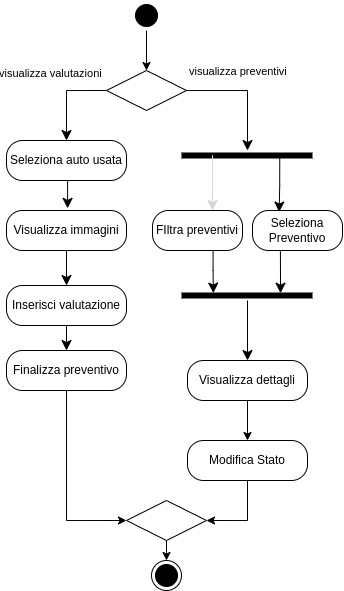

The diagram above was exported from draw.io. Its source (the exported page's mxGraphModel, read from the mxfile embedded in the PNG):
<mxGraphModel dx="310" dy="283" grid="1" gridSize="10" guides="1" tooltips="1" connect="1" arrows="1" fold="1" page="1" pageScale="1" pageWidth="827" pageHeight="1169" math="0" shadow="0">
  <root>
    <mxCell id="0" />
    <mxCell id="1" parent="0" />
    <mxCell id="56" style="edgeStyle=orthogonalEdgeStyle;rounded=0;orthogonalLoop=1;jettySize=auto;html=1;exitX=0.5;exitY=1;exitDx=0;exitDy=0;entryX=0.5;entryY=0;entryDx=0;entryDy=0;strokeColor=default;" parent="1" source="3" target="46" edge="1">
      <mxGeometry relative="1" as="geometry" />
    </mxCell>
    <mxCell id="3" value="" style="ellipse;html=1;shape=startState;fillColor=#000000;strokeColor=default;" parent="1" vertex="1">
      <mxGeometry x="424" y="180" width="30" height="30" as="geometry" />
    </mxCell>
    <mxCell id="26" value="Seleziona auto usata" style="rounded=1;whiteSpace=wrap;html=1;arcSize=40;fontColor=#000000;fillColor=#FFFFFF;strokeColor=default;" parent="1" vertex="1">
      <mxGeometry x="299" y="320" width="120" height="40" as="geometry" />
    </mxCell>
    <mxCell id="38" style="edgeStyle=orthogonalEdgeStyle;rounded=0;orthogonalLoop=1;jettySize=auto;html=1;exitX=0.5;exitY=1;exitDx=0;exitDy=0;entryX=0.5;entryY=0;entryDx=0;entryDy=0;strokeColor=default;endSize=8;" parent="1" source="27" target="36" edge="1">
      <mxGeometry relative="1" as="geometry" />
    </mxCell>
    <mxCell id="27" value="Visualizza immagini" style="rounded=1;whiteSpace=wrap;html=1;arcSize=40;fontColor=#000000;fillColor=#FFFFFF;strokeColor=default;" parent="1" vertex="1">
      <mxGeometry x="299" y="390" width="120" height="40" as="geometry" />
    </mxCell>
    <mxCell id="35" style="edgeStyle=orthogonalEdgeStyle;rounded=0;orthogonalLoop=1;jettySize=auto;html=1;exitX=0.5;exitY=1;exitDx=0;exitDy=0;entryX=0.509;entryY=-0.054;entryDx=0;entryDy=0;entryPerimeter=0;strokeColor=default;endSize=8;" parent="1" source="26" target="27" edge="1">
      <mxGeometry relative="1" as="geometry" />
    </mxCell>
    <mxCell id="36" value="Inserisci valutazione" style="rounded=1;whiteSpace=wrap;html=1;arcSize=40;fontColor=#000000;fillColor=#FFFFFF;strokeColor=default;" parent="1" vertex="1">
      <mxGeometry x="299" y="465" width="120" height="40" as="geometry" />
    </mxCell>
    <mxCell id="37" value="" style="edgeStyle=orthogonalEdgeStyle;html=1;verticalAlign=bottom;endArrow=classic;endSize=8;strokeColor=default;rounded=0;endFill=1;" parent="1" source="36" edge="1" target="96">
      <mxGeometry relative="1" as="geometry">
        <mxPoint x="359" y="550" as="targetPoint" />
      </mxGeometry>
    </mxCell>
    <mxCell id="42" value="FIltra preventivi" style="rounded=1;whiteSpace=wrap;html=1;arcSize=40;fontColor=#000000;fillColor=#FFFFFF;strokeColor=default;" parent="1" vertex="1">
      <mxGeometry x="445" y="390" width="90" height="40" as="geometry" />
    </mxCell>
    <mxCell id="45" style="edgeStyle=orthogonalEdgeStyle;rounded=0;orthogonalLoop=1;jettySize=auto;html=1;strokeColor=default;entryX=0;entryY=0.5;entryDx=0;entryDy=0;" parent="1" source="96" edge="1" target="52">
      <mxGeometry relative="1" as="geometry">
        <mxPoint x="435" y="988.0000000000002" as="targetPoint" />
        <mxPoint x="350" y="690" as="sourcePoint" />
        <Array as="points">
          <mxPoint x="359" y="700" />
        </Array>
      </mxGeometry>
    </mxCell>
    <mxCell id="46" value="" style="rhombus;whiteSpace=wrap;html=1;fontColor=#000000;fillColor=#FFFFFF;strokeColor=default;" parent="1" vertex="1">
      <mxGeometry x="399" y="250" width="80" height="40" as="geometry" />
    </mxCell>
    <mxCell id="47" value="visualizza preventivi" style="edgeStyle=orthogonalEdgeStyle;html=1;align=left;verticalAlign=bottom;endArrow=classic;endSize=8;strokeColor=default;rounded=0;entryX=0.5;entryY=0;entryDx=0;entryDy=0;endFill=1;" parent="1" source="46" edge="1">
      <mxGeometry x="-0.9835" y="10" relative="1" as="geometry">
        <mxPoint x="540" y="330" as="targetPoint" />
        <Array as="points">
          <mxPoint x="540" y="270" />
        </Array>
        <mxPoint as="offset" />
      </mxGeometry>
    </mxCell>
    <mxCell id="48" value="visualizza valutazioni" style="edgeStyle=orthogonalEdgeStyle;html=1;align=left;verticalAlign=top;endArrow=classic;endSize=8;strokeColor=default;rounded=0;exitX=0;exitY=0.5;exitDx=0;exitDy=0;endFill=1;" parent="1" source="46" edge="1">
      <mxGeometry x="-0.1111" y="-75" relative="1" as="geometry">
        <mxPoint x="359" y="320" as="targetPoint" />
        <mxPoint x="6" y="-30" as="offset" />
      </mxGeometry>
    </mxCell>
    <mxCell id="53" style="edgeStyle=orthogonalEdgeStyle;rounded=0;orthogonalLoop=1;jettySize=auto;html=1;entryX=1;entryY=0.5;entryDx=0;entryDy=0;strokeColor=default;exitX=0.5;exitY=1;exitDx=0;exitDy=0;" parent="1" source="95" target="52" edge="1">
      <mxGeometry relative="1" as="geometry">
        <mxPoint x="540" y="720" as="sourcePoint" />
      </mxGeometry>
    </mxCell>
    <mxCell id="50" value="Visualizza dettagli" style="rounded=1;whiteSpace=wrap;html=1;arcSize=40;fontColor=#000000;fillColor=#FFFFFF;strokeColor=default;" parent="1" vertex="1">
      <mxGeometry x="480" y="540" width="120" height="40" as="geometry" />
    </mxCell>
    <mxCell id="54" style="edgeStyle=orthogonalEdgeStyle;rounded=0;orthogonalLoop=1;jettySize=auto;html=1;exitX=0.5;exitY=1;exitDx=0;exitDy=0;strokeColor=default;entryX=0.5;entryY=0;entryDx=0;entryDy=0;" parent="1" source="52" edge="1" target="55">
      <mxGeometry relative="1" as="geometry">
        <mxPoint x="474.7142857142858" y="1038" as="targetPoint" />
      </mxGeometry>
    </mxCell>
    <mxCell id="52" value="" style="rhombus;whiteSpace=wrap;html=1;fontColor=#000000;fillColor=#FFFFFF;strokeColor=default;" parent="1" vertex="1">
      <mxGeometry x="419" y="680" width="80" height="40" as="geometry" />
    </mxCell>
    <mxCell id="55" value="" style="ellipse;html=1;shape=endState;fillColor=#000000;strokeColor=default;" parent="1" vertex="1">
      <mxGeometry x="444" y="740" width="30" height="30" as="geometry" />
    </mxCell>
    <mxCell id="73" style="edgeStyle=orthogonalEdgeStyle;rounded=0;orthogonalLoop=1;jettySize=auto;html=1;exitX=0.75;exitY=0.5;exitDx=0;exitDy=0;exitPerimeter=0;entryX=0.296;entryY=0.038;entryDx=0;entryDy=0;entryPerimeter=0;endSize=8;" parent="1" source="69" target="72" edge="1">
      <mxGeometry relative="1" as="geometry" />
    </mxCell>
    <mxCell id="69" value="" style="shape=line;html=1;strokeWidth=6;strokeColor=#000000;" parent="1" vertex="1">
      <mxGeometry x="474" y="330" width="131" height="10" as="geometry" />
    </mxCell>
    <mxCell id="70" value="" style="edgeStyle=orthogonalEdgeStyle;html=1;verticalAlign=bottom;endArrow=classic;endSize=8;strokeColor=#D6D6D6;rounded=0;endFill=1;" parent="1" edge="1">
      <mxGeometry relative="1" as="geometry">
        <mxPoint x="505" y="390" as="targetPoint" />
        <Array as="points">
          <mxPoint x="505" y="335" />
        </Array>
        <mxPoint x="505" y="350" as="sourcePoint" />
      </mxGeometry>
    </mxCell>
    <mxCell id="72" value="Seleziona Preventivo" style="rounded=1;whiteSpace=wrap;html=1;arcSize=40;fontColor=#000000;fillColor=#FFFFFF;strokeColor=default;" parent="1" vertex="1">
      <mxGeometry x="545" y="390" width="90" height="40" as="geometry" />
    </mxCell>
    <mxCell id="74" value="" style="shape=line;html=1;strokeWidth=6;strokeColor=#000000;" parent="1" vertex="1">
      <mxGeometry x="474" y="470" width="131" height="10" as="geometry" />
    </mxCell>
    <mxCell id="75" style="edgeStyle=orthogonalEdgeStyle;rounded=0;orthogonalLoop=1;jettySize=auto;html=1;exitX=0.673;exitY=1.024;exitDx=0;exitDy=0;entryX=0.243;entryY=0.258;entryDx=0;entryDy=0;entryPerimeter=0;exitPerimeter=0;endSize=8;" parent="1" source="42" target="74" edge="1">
      <mxGeometry relative="1" as="geometry" />
    </mxCell>
    <mxCell id="76" style="edgeStyle=orthogonalEdgeStyle;rounded=0;orthogonalLoop=1;jettySize=auto;html=1;exitX=0.31;exitY=0.999;exitDx=0;exitDy=0;exitPerimeter=0;entryX=0.756;entryY=0.271;entryDx=0;entryDy=0;entryPerimeter=0;endSize=8;" parent="1" source="72" target="74" edge="1">
      <mxGeometry relative="1" as="geometry">
        <mxPoint x="575" y="460" as="targetPoint" />
        <Array as="points">
          <mxPoint x="573" y="431" />
          <mxPoint x="573" y="431" />
        </Array>
      </mxGeometry>
    </mxCell>
    <mxCell id="91" style="edgeStyle=orthogonalEdgeStyle;rounded=0;orthogonalLoop=1;jettySize=auto;html=1;endSize=8;" parent="1" target="50" edge="1">
      <mxGeometry relative="1" as="geometry">
        <mxPoint x="540" y="480" as="sourcePoint" />
      </mxGeometry>
    </mxCell>
    <mxCell id="94" style="edgeStyle=orthogonalEdgeStyle;rounded=0;orthogonalLoop=1;jettySize=auto;html=1;exitX=0.5;exitY=1;exitDx=0;exitDy=0;entryX=0.5;entryY=0;entryDx=0;entryDy=0;" parent="1" target="95" edge="1" source="50">
      <mxGeometry relative="1" as="geometry">
        <mxPoint x="540" y="660" as="sourcePoint" />
      </mxGeometry>
    </mxCell>
    <mxCell id="95" value="Modifica Stato" style="rounded=1;whiteSpace=wrap;html=1;arcSize=40;fontColor=#000000;fillColor=#FFFFFF;strokeColor=default;" parent="1" vertex="1">
      <mxGeometry x="480" y="620" width="120" height="40" as="geometry" />
    </mxCell>
    <mxCell id="96" value="Finalizza preventivo" style="rounded=1;whiteSpace=wrap;html=1;arcSize=40;fontColor=#000000;fillColor=#FFFFFF;strokeColor=default;" vertex="1" parent="1">
      <mxGeometry x="299" y="530" width="120" height="40" as="geometry" />
    </mxCell>
  </root>
</mxGraphModel>